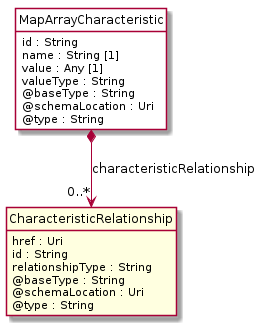

The diagram above was rendered by PlantUML. Its source (embedded in the PNG):
@startuml
hide circle
hide methods
hide stereotype
show <<Enumeration>> stereotype
skinparam class {
   BackgroundColor<<Enumeration>> #E6F5F7
   BackgroundColor<<Ref>> #FFFFE0
   BackgroundColor<<Pivot>> #FFFFFFF
   BackgroundColor<<SimpleType>> #E2F0DA
   BackgroundColor #FCF2E3
}

class MapArrayCharacteristic <<Pivot>> {
    id : String
    name : String [1]
    value : Any [1]
    valueType : String
    @baseType : String
    @schemaLocation : Uri
    @type : String
}

class CharacteristicRelationship  <<Ref>> {
    href : Uri
    id : String
    relationshipType : String
    @baseType : String
    @schemaLocation : Uri
    @type : String
}

MapArrayCharacteristic *-->  "0..*" CharacteristicRelationship : characteristicRelationship

@enduml